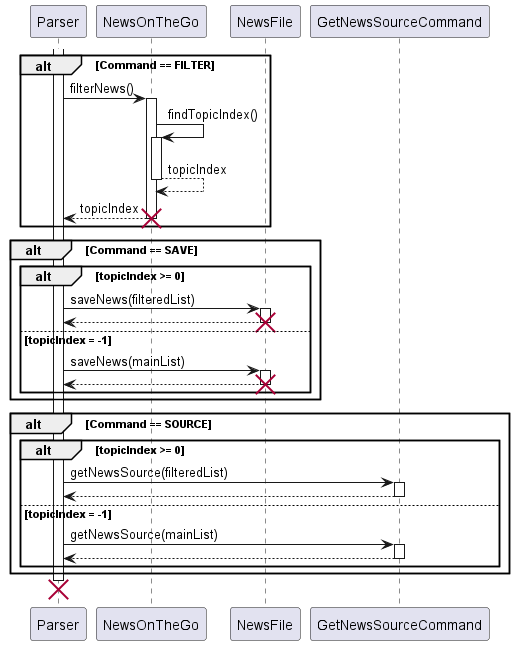

The diagram above was rendered by PlantUML. Its source (embedded in the PNG):
@startuml
'https://plantuml.com/sequence-diagram

activate Parser
alt Command == FILTER
Parser->NewsOnTheGo: filterNews()
activate NewsOnTheGo
NewsOnTheGo->NewsOnTheGo: findTopicIndex()
activate NewsOnTheGo
NewsOnTheGo-->NewsOnTheGo: topicIndex
deactivate NewsOnTheGo
NewsOnTheGo-->Parser: topicIndex
deactivate NewsOnTheGo
destroy NewsOnTheGo
end

alt Command == SAVE
alt topicIndex >= 0
Parser->NewsFile: saveNews(filteredList)
activate NewsFile
NewsFile-->Parser
deactivate NewsFile
destroy NewsFile
else topicIndex = -1
Parser->NewsFile: saveNews(mainList)
activate NewsFile
NewsFile-->Parser
deactivate NewsFile
destroy NewsFile
end
end

alt Command == SOURCE
alt topicIndex >= 0
Parser->GetNewsSourceCommand: getNewsSource(filteredList)
activate GetNewsSourceCommand
GetNewsSourceCommand-->Parser
deactivate GetNewsSourceCommand
else topicIndex = -1
Parser->GetNewsSourceCommand: getNewsSource(mainList)
activate GetNewsSourceCommand
GetNewsSourceCommand-->Parser
deactivate GetNewsSourceCommand
end
end
destroy Parser
@enduml